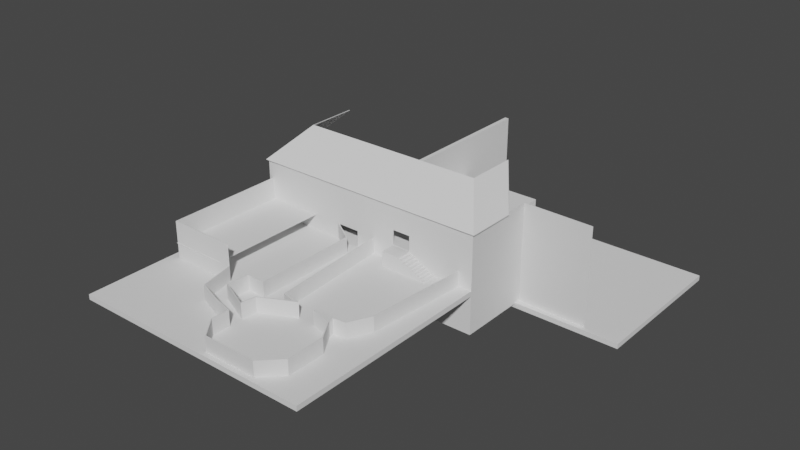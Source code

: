 # Source: level1.blend  (saved by Blender 2.80.75; exported with 4.5.12 LTS)
import bpy
from mathutils import Matrix  # noqa: F401  (used for matrix-valued properties, if any)

bpy.ops.wm.read_factory_settings(use_empty=True)
scene = bpy.context.scene
scene.name = 'Scene'

# ---- collections
col_collection = bpy.data.collections.new('Collection'); scene.collection.children.link(col_collection)

# ---- world
world_world = bpy.data.worlds.new('World'); scene.world = world_world
world_world.use_nodes = True; world_world.node_tree.nodes.clear()
_N = world_world.node_tree.nodes; _L = world_world.node_tree.links
n0 = _N.new('ShaderNodeOutputWorld'); n0.name = 'World Output'; n0.location = (300, 300)
n1 = _N.new('ShaderNodeBackground'); n1.name = 'Background'; n1.location = (10, 300)
n1.inputs[0].default_value = (0.05088, 0.05088, 0.05088, 1.0)
_L.new(n1.outputs[0], n0.inputs[0])
n0.is_active_output = True
world_world.color = (0.05088, 0.05088, 0.05088)
world_world.use_sun_shadow = False
world_world.sun_shadow_jitter_overblur = 0.0

# ---- meshes
me_plane = bpy.data.meshes.new('Plane')
me_plane.from_pydata([(1.0, -5.8, 7.0), (3.0, -5.8, 7.0), (1.0, 1.0, 0.2), (3.0, 1.0, 0.2), (1.0, -6.2, 7.0), (3.0, -6.2, 7.0), (1.0, 1.0, -0.2), (3.0, 1.0, -0.2), (3.0, 16.0, 0.2), (1.0, 16.0, 0.2), (1.0, 16.0, -0.2), (3.0, 16.0, -0.2), (3.0, 23.83, 5.099), (1.0, 23.83, 5.099), (1.0, 24.17, 4.901), (3.0, 24.17, 4.901), (3.0, 26.11, 13.54), (1.0, 26.11, 13.54), (1.0, 26.08, 5.141), (3.0, 26.08, 5.141), (1.0, -5.871, 27.85), (3.0, -5.871, 27.85), (3.0, -6.129, 28.15), (1.0, -6.129, 28.15), (1.0, 1.569, 33.66), (3.0, 1.569, 33.66), (3.0, 1.624, 34.05), (1.0, 1.624, 34.05), (1.0, 8.666, 33.62), (3.0, 8.666, 33.62), (3.0, 8.374, 33.89), (1.0, 8.374, 33.89), (1.0, 11.11, 42.3), (3.0, 11.11, 42.3), (3.0, 10.77, 42.52), (1.0, 10.77, 42.52), (1.0, 14.41, 51.39), (3.0, 14.41, 51.39), (3.0, 14.23, 51.75), (1.0, 14.23, 51.75), (1.0, 28.04, 54.48), (3.0, 28.04, 54.48), (3.0, 27.68, 54.63), (1.0, 27.68, 54.63), (1.0, 28.0, 80.4), (3.0, 28.0, 80.4), (3.0, 27.74, 80.7), (1.0, 27.74, 80.7), (1.0, 74.94, 80.41), (3.0, 74.94, 80.41), (3.0, 75.22, 80.69), (1.0, 75.22, 80.69), (1.0, 74.92, 73.43), (2.979, 74.92, 73.43), (2.979, 75.2, 73.71), (1.0, 75.2, 73.71), (1.0, 88.79, 73.29), (2.979, 88.79, 73.29), (2.979, 89.07, 73.57), (1.0, 89.07, 73.57), (1.0, 88.96, 64.98), (2.979, 88.96, 64.98), (2.979, 89.24, 65.26), (1.0, 89.24, 65.26), (1.0, 97.57, 64.8), (2.979, 97.57, 64.8), (2.979, 97.85, 65.08), (1.0, 97.85, 65.08), (1.0, 97.45, 61.65), (2.979, 97.45, 61.65), (2.979, 97.74, 61.38), (1.0, 97.74, 61.38), (1.0, 84.08, 61.67), (2.979, 84.08, 61.67), (2.979, 83.76, 61.44), (1.0, 83.76, 61.44), (1.0, 84.03, 67.92), (2.979, 84.03, 67.92), (2.979, 83.74, 67.63), (1.0, 83.74, 67.63), (1.0, 74.72, 67.92), (2.979, 74.72, 67.92), (2.979, 75.01, 67.64), (1.0, 75.01, 67.64), (1.0, 74.95, 47.89), (3.0, 74.95, 47.89), (3.0, 75.24, 47.61), (1.0, 75.24, 47.61), (1.0, 68.7, 38.36), (3.0, 68.7, 38.36), (3.0, 68.74, 37.96), (1.0, 68.74, 37.96), (1.0, 28.15, 38.17), (3.0, 28.15, 38.17), (3.0, 27.84, 37.92), (1.0, 27.84, 37.92), (1.0, 28.27, 45.51), (3.0, 28.27, 45.51), (3.0, 27.96, 45.25), (1.0, 27.96, 45.25), (1.0, 19.4, 46.34), (3.0, 19.4, 46.34), (3.0, 19.58, 45.98), (1.0, 19.58, 45.98), (1.0, 13.86, 33.73), (3.0, 13.86, 33.73), (3.0, 14.15, 34.01), (1.0, 14.15, 34.01), (1.0, 19.6, 32.82), (3.0, 19.6, 32.82), (3.0, 19.89, 33.09), (1.0, 19.89, 33.09), (1.0, 26.03, 19.88), (3.0, 26.04, 19.9), (3.0, 25.51, 22.2), (0.9999, 25.51, 22.18), (0.9996, 27.14, 27.12), (3.0, 27.14, 27.13), (2.999, 26.88, 27.43), (0.9993, 26.88, 27.42), (0.9958, 74.86, 30.51), (2.996, 74.87, 30.53), (2.995, 74.93, 30.92), (0.9955, 74.93, 30.91), (3.0, 27.11, 0.5143), (1.0, 27.11, 0.5143), (1.0, 26.61, 0.1143), (3.0, 26.61, 0.1143), (3.0, 35.11, -3.556), (1.0, 35.11, -3.556), (1.0, 35.11, -3.956), (3.0, 35.11, -3.956), (3.0, 75.11, -6.687), (1.0, 75.11, -6.687), (1.0, 75.11, -7.087), (3.0, 75.11, -7.087), (1.0, 93.55, 61.4), (1.0, 93.44, 61.66), (2.979, 93.44, 61.66), (2.979, 93.55, 61.4), (1.0, 93.55, 65.17), (1.0, 93.26, 64.89), (2.979, 93.26, 64.89), (2.979, 93.55, 65.17), (5.87, 27.68, 54.63), (5.87, 28.04, 54.48), (5.87, 27.74, 80.7), (5.87, 28.0, 80.4), (5.87, 75.22, 80.69), (5.87, 74.94, 80.41)], [], [(0, 1, 3, 2), (7, 6, 10, 11), (6, 7, 5, 4), (0, 4, 23, 20), (2, 6, 4, 0), (7, 3, 1, 5), (11, 10, 14, 15), (6, 2, 9, 10), (3, 7, 11, 8), (2, 3, 8, 9), (14, 13, 17, 18), (10, 9, 13, 14), (8, 11, 15, 12), (9, 8, 12, 13), (16, 19, 127, 124), (12, 15, 19, 16), (13, 12, 16, 17), (15, 14, 18, 19), (22, 21, 25, 26), (5, 1, 21, 22), (4, 5, 22, 23), (1, 0, 20, 21), (24, 27, 31, 28), (23, 22, 26, 27), (20, 23, 27, 24), (21, 20, 24, 25), (28, 31, 35, 32), (25, 24, 28, 29), (26, 25, 29, 30), (27, 26, 30, 31), (34, 33, 37, 38), (29, 28, 32, 33), (30, 29, 33, 34), (31, 30, 34, 35), (36, 39, 43, 40), (35, 34, 38, 39), (32, 35, 39, 36), (33, 32, 36, 37), (41, 40, 44, 45), (37, 36, 40, 41), (38, 37, 41, 42), (39, 38, 42, 43), (46, 42, 144, 146), (42, 41, 145, 144), (43, 42, 46, 47), (40, 43, 47, 44), (48, 51, 55, 52), (47, 46, 50, 51), (44, 47, 51, 48), (45, 44, 48, 49), (54, 53, 57, 58), (49, 48, 52, 53), (50, 49, 53, 54), (51, 50, 54, 55), (59, 58, 62, 63), (55, 54, 58, 59), (52, 55, 59, 56), (53, 52, 56, 57), (141, 140, 67, 64), (56, 59, 63, 60), (57, 56, 60, 61), (58, 57, 61, 62), (66, 65, 69, 70), (142, 141, 64, 65), (143, 142, 65, 66), (140, 143, 66, 67), (137, 136, 75, 72), (67, 66, 70, 71), (64, 67, 71, 68), (65, 64, 68, 69), (72, 75, 79, 76), (138, 137, 72, 73), (139, 138, 73, 74), (136, 139, 74, 75), (78, 77, 81, 82), (73, 72, 76, 77), (74, 73, 77, 78), (75, 74, 78, 79), (80, 83, 87, 84), (79, 78, 82, 83), (76, 79, 83, 80), (77, 76, 80, 81), (85, 84, 88, 89), (81, 80, 84, 85), (82, 81, 85, 86), (83, 82, 86, 87), (90, 89, 93, 94), (86, 85, 89, 90), (87, 86, 90, 91), (84, 87, 91, 88), (92, 95, 99, 96), (91, 90, 94, 95), (88, 91, 95, 92), (89, 88, 92, 93), (98, 97, 101, 102), (93, 92, 96, 97), (94, 93, 97, 98), (95, 94, 98, 99), (103, 102, 106, 107), (99, 98, 102, 103), (96, 99, 103, 100), (97, 96, 100, 101), (104, 107, 111, 108), (100, 103, 107, 104), (101, 100, 104, 105), (102, 101, 105, 106), (110, 109, 113, 114), (105, 104, 108, 109), (106, 105, 109, 110), (107, 106, 110, 111), (112, 115, 119, 116), (111, 110, 114, 115), (108, 111, 115, 112), (109, 108, 112, 113), (116, 119, 123, 120), (113, 112, 116, 117), (114, 113, 117, 118), (115, 114, 118, 119), (123, 122, 121, 120), (117, 116, 120, 121), (118, 117, 121, 122), (119, 118, 122, 123), (124, 127, 131, 128), (17, 16, 124, 125), (19, 18, 126, 127), (18, 17, 125, 126), (129, 128, 132, 133), (125, 124, 128, 129), (127, 126, 130, 131), (126, 125, 129, 130), (133, 132, 135, 134), (131, 130, 134, 135), (130, 129, 133, 134), (128, 131, 135, 132), (71, 70, 139, 136), (70, 69, 138, 139), (69, 68, 137, 138), (68, 71, 136, 137), (63, 62, 143, 140), (62, 61, 142, 143), (61, 60, 141, 142), (60, 63, 140, 141), (146, 147, 149, 148), (144, 145, 147, 146), (50, 46, 146, 148), (49, 50, 148, 149), (41, 45, 147, 145), (45, 49, 149, 147)])
_uv = me_plane.uv_layers.new(name='UVMap')
_uv.uv.foreach_set('vector', [0.375, 0.0, 0.625, 0.0, 0.625, 0.25, 0.375, 0.25, 0.625, 0.5, 0.375, 0.5, 0.375, 0.5, 0.625, 0.5, 0.375, 0.5, 0.625, 0.5, 0.625, 0.75, 0.375, 0.75, 0.125, 0.75, 0.375, 0.75, 0.375, 0.75, 0.125, 0.75, 0.125, 0.5, 0.375, 0.5, 0.375, 0.75, 0.125, 0.75, 0.625, 0.5, 0.875, 0.5, 0.875, 0.75, 0.625, 0.75, 0.625, 0.5, 0.375, 0.5, 0.375, 0.5, 0.625, 0.5, 0.375, 0.5, 0.125, 0.5, 0.125, 0.5, 0.375, 0.5, 0.875, 0.5, 0.625, 0.5, 0.625, 0.5, 0.875, 0.5, 0.375, 0.25, 0.625, 0.25, 0.625, 0.25, 0.375, 0.25, 0.375, 0.5, 0.125, 0.5, 0.125, 0.5, 0.375, 0.5, 0.375, 0.5, 0.125, 0.5, 0.125, 0.5, 0.375, 0.5, 0.875, 0.5, 0.625, 0.5, 0.625, 0.5, 0.875, 0.5, 0.375, 0.25, 0.625, 0.25, 0.625, 0.25, 0.375, 0.25, 0.875, 0.5, 0.625, 0.5, 0.625, 0.5, 0.875, 0.5, 0.875, 0.5, 0.625, 0.5, 0.625, 0.5, 0.875, 0.5, 0.375, 0.25, 0.625, 0.25, 0.625, 0.25, 0.375, 0.25, 0.625, 0.5, 0.375, 0.5, 0.375, 0.5, 0.625, 0.5, 0.625, 0.75, 0.875, 0.75, 0.875, 0.75, 0.625, 0.75, 0.625, 0.75, 0.875, 0.75, 0.875, 0.75, 0.625, 0.75, 0.375, 0.75, 0.625, 0.75, 0.625, 0.75, 0.375, 0.75, 0.625, 0.0, 0.375, 0.0, 0.375, 0.0, 0.625, 0.0, 0.125, 0.75, 0.375, 0.75, 0.375, 0.75, 0.125, 0.75, 0.375, 0.75, 0.625, 0.75, 0.625, 0.75, 0.375, 0.75, 0.125, 0.75, 0.375, 0.75, 0.375, 0.75, 0.125, 0.75, 0.625, 0.0, 0.375, 0.0, 0.375, 0.0, 0.625, 0.0, 0.125, 0.75, 0.375, 0.75, 0.375, 0.75, 0.125, 0.75, 0.625, 0.0, 0.375, 0.0, 0.375, 0.0, 0.625, 0.0, 0.625, 0.75, 0.875, 0.75, 0.875, 0.75, 0.625, 0.75, 0.375, 0.75, 0.625, 0.75, 0.625, 0.75, 0.375, 0.75, 0.625, 0.75, 0.875, 0.75, 0.875, 0.75, 0.625, 0.75, 0.625, 0.0, 0.375, 0.0, 0.375, 0.0, 0.625, 0.0, 0.625, 0.75, 0.875, 0.75, 0.875, 0.75, 0.625, 0.75, 0.375, 0.75, 0.625, 0.75, 0.625, 0.75, 0.375, 0.75, 0.125, 0.75, 0.375, 0.75, 0.375, 0.75, 0.125, 0.75, 0.375, 0.75, 0.625, 0.75, 0.625, 0.75, 0.375, 0.75, 0.125, 0.75, 0.375, 0.75, 0.375, 0.75, 0.125, 0.75, 0.625, 0.0, 0.375, 0.0, 0.375, 0.0, 0.625, 0.0, 0.625, 0.0, 0.375, 0.0, 0.375, 0.0, 0.625, 0.0, 0.625, 0.0, 0.375, 0.0, 0.375, 0.0, 0.625, 0.0, 0.625, 0.75, 0.875, 0.75, 0.875, 0.75, 0.625, 0.75, 0.375, 0.75, 0.625, 0.75, 0.625, 0.75, 0.375, 0.75, 0.625, 0.75, 0.625, 0.75, 0.625, 0.75, 0.625, 0.75, 0.625, 0.75, 0.875, 0.75, 0.875, 0.75, 0.625, 0.75, 0.375, 0.75, 0.625, 0.75, 0.625, 0.75, 0.375, 0.75, 0.125, 0.75, 0.375, 0.75, 0.375, 0.75, 0.125, 0.75, 0.125, 0.75, 0.375, 0.75, 0.375, 0.75, 0.125, 0.75, 0.375, 0.75, 0.625, 0.75, 0.625, 0.75, 0.375, 0.75, 0.125, 0.75, 0.375, 0.75, 0.375, 0.75, 0.125, 0.75, 0.625, 0.0, 0.375, 0.0, 0.375, 0.0, 0.625, 0.0, 0.625, 0.75, 0.875, 0.75, 0.875, 0.75, 0.625, 0.75, 0.625, 0.0, 0.375, 0.0, 0.375, 0.0, 0.625, 0.0, 0.625, 0.75, 0.875, 0.75, 0.875, 0.75, 0.625, 0.75, 0.375, 0.75, 0.625, 0.75, 0.625, 0.75, 0.375, 0.75, 0.375, 0.75, 0.625, 0.75, 0.625, 0.75, 0.375, 0.75, 0.375, 0.75, 0.625, 0.75, 0.625, 0.75, 0.375, 0.75, 0.125, 0.75, 0.375, 0.75, 0.375, 0.75, 0.125, 0.75, 0.625, 0.0, 0.375, 0.0, 0.375, 0.0, 0.625, 0.0, 0.125, 0.75, 0.375, 0.75, 0.375, 0.75, 0.125, 0.75, 0.125, 0.75, 0.375, 0.75, 0.375, 0.75, 0.125, 0.75, 0.625, 0.0, 0.375, 0.0, 0.375, 0.0, 0.625, 0.0, 0.625, 0.75, 0.875, 0.75, 0.875, 0.75, 0.625, 0.75, 0.625, 0.75, 0.875, 0.75, 0.875, 0.75, 0.625, 0.75, 0.625, 0.0, 0.375, 0.0, 0.375, 0.0, 0.625, 0.0, 0.625, 0.75, 0.875, 0.75, 0.875, 0.75, 0.625, 0.75, 0.375, 0.75, 0.625, 0.75, 0.625, 0.75, 0.375, 0.75, 0.1223, 0.75, 0.375, 0.75, 0.375, 0.75, 0.125, 0.75, 0.375, 0.75, 0.625, 0.75, 0.625, 0.75, 0.375, 0.75, 0.125, 0.75, 0.375, 0.75, 0.375, 0.75, 0.125, 0.75, 0.625, 0.0, 0.375, 0.0, 0.375, 0.0, 0.625, 0.0, 0.125, 0.75, 0.375, 0.75, 0.375, 0.75, 0.125, 0.75, 0.625, 0.0, 0.375, 0.0, 0.375, 0.0, 0.625, 0.0, 0.625, 0.75, 0.875, 0.75, 0.875, 0.75, 0.625, 0.75, 0.375, 0.75, 0.625, 0.75, 0.625, 0.75, 0.375, 0.75, 0.625, 0.75, 0.875, 0.75, 0.875, 0.75, 0.625, 0.75, 0.625, 0.0, 0.375, 0.0, 0.375, 0.0, 0.625, 0.0, 0.625, 0.75, 0.875, 0.75, 0.875, 0.75, 0.625, 0.75, 0.375, 0.75, 0.625, 0.75, 0.625, 0.75, 0.375, 0.75, 0.125, 0.75, 0.375, 0.75, 0.375, 0.75, 0.125, 0.75, 0.375, 0.75, 0.625, 0.75, 0.625, 0.75, 0.375, 0.75, 0.125, 0.75, 0.375, 0.75, 0.375, 0.75, 0.125, 0.75, 0.625, 0.0, 0.375, 0.0, 0.375, 0.0, 0.625, 0.0, 0.625, 0.0, 0.375, 0.0, 0.375, 0.0, 0.625, 0.0, 0.625, 0.0, 0.375, 0.0, 0.375, 0.0, 0.625, 0.0, 0.625, 0.75, 0.875, 0.75, 0.875, 0.75, 0.625, 0.75, 0.375, 0.75, 0.625, 0.75, 0.625, 0.75, 0.375, 0.75, 0.625, 0.75, 0.875, 0.75, 0.875, 0.75, 0.625, 0.75, 0.625, 0.75, 0.875, 0.75, 0.875, 0.75, 0.625, 0.75, 0.375, 0.75, 0.625, 0.75, 0.625, 0.75, 0.375, 0.75, 0.125, 0.75, 0.375, 0.75, 0.375, 0.75, 0.125, 0.75, 0.125, 0.75, 0.375, 0.75, 0.375, 0.75, 0.125, 0.75, 0.375, 0.75, 0.625, 0.75, 0.625, 0.75, 0.375, 0.75, 0.125, 0.75, 0.375, 0.75, 0.375, 0.75, 0.125, 0.75, 0.625, 0.0, 0.375, 0.0, 0.375, 0.0, 0.625, 0.0, 0.625, 0.75, 0.875, 0.75, 0.875, 0.75, 0.625, 0.75, 0.625, 0.0, 0.375, 0.0, 0.375, 0.0, 0.625, 0.0, 0.625, 0.75, 0.875, 0.75, 0.875, 0.75, 0.625, 0.75, 0.375, 0.75, 0.625, 0.75, 0.625, 0.75, 0.375, 0.75, 0.375, 0.75, 0.625, 0.75, 0.625, 0.75, 0.375, 0.75, 0.375, 0.75, 0.625, 0.75, 0.625, 0.75, 0.375, 0.75, 0.125, 0.75, 0.375, 0.75, 0.375, 0.75, 0.125, 0.75, 0.625, 0.0, 0.375, 0.0, 0.375, 0.0, 0.625, 0.0, 0.125, 0.75, 0.375, 0.75, 0.375, 0.75, 0.125, 0.75, 0.125, 0.75, 0.375, 0.75, 0.375, 0.75, 0.125, 0.75, 0.625, 0.0, 0.375, 0.0, 0.375, 0.0, 0.625, 0.0, 0.625, 0.75, 0.875, 0.75, 0.875, 0.75, 0.625, 0.75, 0.625, 0.75, 0.875, 0.75, 0.875, 0.75, 0.625, 0.75, 0.625, 0.0, 0.375, 0.0, 0.375, 0.0, 0.625, 0.0, 0.625, 0.75, 0.875, 0.75, 0.875, 0.75, 0.625, 0.75, 0.375, 0.75, 0.625, 0.75, 0.625, 0.75, 0.375, 0.75, 0.125, 0.75, 0.375, 0.75, 0.375, 0.75, 0.125, 0.75, 0.375, 0.75, 0.625, 0.75, 0.625, 0.75, 0.375, 0.75, 0.125, 0.75, 0.375, 0.75, 0.375, 0.75, 0.125, 0.75, 0.625, 0.0, 0.375, 0.0, 0.375, 0.0, 0.625, 0.0, 0.125, 0.75, 0.375, 0.75, 0.375, 0.75, 0.125, 0.75, 0.625, 0.0, 0.375, 0.0, 0.375, 0.0, 0.625, 0.0, 0.625, 0.75, 0.875, 0.75, 0.875, 0.75, 0.625, 0.75, 0.375, 0.75, 0.625, 0.75, 0.625, 0.75, 0.375, 0.75, 0.375, 0.75, 0.625, 0.75, 0.625, 1.0, 0.375, 1.0, 0.625, 0.0, 0.375, 0.0, 0.375, 0.0, 0.625, 0.0, 0.625, 0.75, 0.875, 0.75, 0.875, 0.75, 0.625, 0.75, 0.375, 0.75, 0.625, 0.75, 0.625, 0.75, 0.375, 0.75, 0.875, 0.5, 0.625, 0.5, 0.625, 0.5, 0.875, 0.5, 0.375, 0.25, 0.625, 0.25, 0.625, 0.25, 0.375, 0.25, 0.625, 0.5, 0.375, 0.5, 0.375, 0.5, 0.625, 0.5, 0.375, 0.5, 0.125, 0.5, 0.125, 0.5, 0.375, 0.5, 0.375, 0.25, 0.625, 0.25, 0.625, 0.25, 0.375, 0.25, 0.375, 0.25, 0.625, 0.25, 0.625, 0.25, 0.375, 0.25, 0.625, 0.5, 0.375, 0.5, 0.375, 0.5, 0.625, 0.5, 0.375, 0.5, 0.125, 0.5, 0.125, 0.5, 0.375, 0.5, 0.375, 0.25, 0.625, 0.25, 0.625, 0.5, 0.375, 0.5, 0.625, 0.5, 0.375, 0.5, 0.375, 0.5, 0.625, 0.5, 0.375, 0.5, 0.125, 0.5, 0.125, 0.5, 0.375, 0.5, 0.875, 0.5, 0.625, 0.5, 0.625, 0.5, 0.875, 0.5, 0.375, 0.75, 0.625, 0.75, 0.625, 0.75, 0.375, 0.75, 0.625, 0.75, 0.875, 0.75, 0.875, 0.75, 0.625, 0.75, 0.625, 0.0, 0.375, 0.0, 0.375, 0.0, 0.625, 0.0, 0.125, 0.75, 0.375, 0.75, 0.375, 0.75, 0.1223, 0.75, 0.375, 0.75, 0.625, 0.75, 0.625, 0.75, 0.375, 0.75, 0.625, 0.75, 0.875, 0.75, 0.875, 0.75, 0.625, 0.75, 0.625, 0.0, 0.375, 0.0, 0.375, 0.0, 0.625, 0.0, 0.125, 0.75, 0.375, 0.75, 0.375, 0.75, 0.125, 0.75, 0.625, 0.75, 0.875, 0.75, 0.875, 0.75, 0.625, 0.75, 0.625, 0.75, 0.875, 0.75, 0.875, 0.75, 0.625, 0.75, 0.625, 0.75, 0.625, 0.75, 0.625, 0.75, 0.625, 0.75, 0.875, 0.75, 0.625, 0.75, 0.625, 0.75, 0.875, 0.75, 0.625, 0.0, 0.625, 0.0, 0.625, 0.0, 0.625, 0.0, 0.625, 0.0, 0.625, 0.0, 0.625, 0.0, 0.625, 0.0])
me_plane.use_remesh_preserve_volume = False
me_plane.use_remesh_preserve_attributes = False
me_plane.use_mirror_vertex_groups = False
me_plane.update()
me_cube = bpy.data.meshes.new('Cube')
me_cube.from_pydata([(12.45, 74.87, 9.0), (12.45, 74.87, 15.0), (-82.29, 74.8, 9.0), (-82.29, 74.8, 15.0), (12.14, 75.13, 9.0), (12.14, 75.13, 15.0), (-82.29, 75.2, 9.0), (-82.29, 75.2, 15.0), (-38.26, 74.8, 9.0), (-38.26, 74.8, 15.0), (-38.26, 75.2, 9.0), (-38.26, 75.2, 15.0), (-38.26, 74.8, 3.0), (12.45, 74.87, 3.0), (12.14, 75.13, 3.0), (-38.26, 75.2, 3.0), (-21.7, 74.8, 9.0), (-21.7, 75.2, 15.0), (-21.7, 74.8, 15.0), (-21.7, 75.2, 9.0), (-21.7, 74.8, 3.0), (-21.7, 75.2, 3.0), (-14.42, 74.8, 9.0), (-14.42, 75.2, 15.0), (-14.42, 74.8, 3.0), (-14.42, 74.8, 15.0), (-14.42, 75.2, 9.0), (-14.42, 75.2, 3.0), (-82.29, 74.8, 25.0), (-38.26, 74.8, 25.0), (-21.83, 69.05, 2.804), (-21.83, 69.05, 8.923), (-14.42, 75.2, 25.0), (-21.83, 75.0, 8.923), (-82.29, 75.2, 25.0), (-21.83, 75.0, 2.804), (12.14, 75.13, 25.0), (12.45, 74.87, 25.0), (-21.7, 74.8, 25.0), (-38.26, 75.2, 25.0), (-21.7, 75.2, 25.0), (-14.42, 74.8, 25.0), (-14.32, 69.05, 2.804), (-14.32, 69.05, 8.923), (-14.32, 75.0, 2.804), (-14.32, 75.0, 8.923), (-14.32, 69.05, 8.311), (-14.32, 75.0, 8.311), (-21.83, 69.05, 8.311), (-21.83, 75.0, 8.311), (-14.32, 69.05, 7.713), (-14.32, 75.0, 7.713), (-21.83, 75.0, 7.713), (-21.83, 69.05, 7.713), (-14.32, 69.05, 7.152), (-14.32, 75.0, 7.152), (-21.83, 75.0, 7.152), (-21.83, 69.05, 7.152), (-14.32, 69.05, 6.54), (-14.32, 75.0, 6.54), (-21.83, 75.0, 6.54), (-21.83, 69.05, 6.54), (-14.32, 69.05, 5.955), (-14.32, 75.0, 5.955), (-21.83, 75.0, 5.955), (-21.83, 69.05, 5.955), (-14.32, 69.05, 5.367), (-14.32, 75.0, 5.367), (-21.83, 75.0, 5.367), (-21.83, 69.05, 5.367), (-14.32, 69.05, 4.764), (-14.32, 75.0, 4.764), (-21.83, 75.0, 4.764), (-21.83, 69.05, 4.764), (-14.32, 69.05, 4.111), (-14.32, 75.0, 4.111), (-21.83, 75.0, 4.111), (-21.83, 69.05, 4.111), (-14.32, 69.05, 3.546), (-14.32, 75.0, 3.546), (-21.83, 75.0, 3.546), (-21.83, 69.05, 3.546), (-13.0, 69.05, 2.804), (-13.0, 75.0, 2.804), (-13.0, 69.05, 3.546), (-13.0, 75.0, 3.546), (-13.0, 75.0, 8.311), (-13.0, 69.05, 8.311), (-13.0, 69.05, 7.713), (-13.0, 75.0, 7.713), (-13.0, 69.05, 7.152), (-13.0, 75.0, 7.152), (-13.0, 69.05, 6.54), (-13.0, 75.0, 6.54), (-13.0, 69.05, 5.955), (-13.0, 75.0, 5.955), (-13.0, 69.05, 5.367), (-13.0, 75.0, 5.367), (-13.0, 69.05, 4.764), (-13.0, 75.0, 4.764), (-13.0, 69.05, 4.111), (-13.0, 75.0, 4.111), (-11.62, 69.05, 2.804), (-11.62, 75.0, 2.804), (-11.62, 69.05, 3.546), (-11.62, 75.0, 3.546), (-11.62, 75.0, 7.713), (-11.62, 69.05, 7.713), (-11.62, 69.05, 7.152), (-11.62, 75.0, 7.152), (-11.62, 69.05, 6.54), (-11.62, 75.0, 6.54), (-11.62, 69.05, 5.955), (-11.62, 75.0, 5.955), (-11.62, 69.05, 5.367), (-11.62, 75.0, 5.367), (-11.62, 69.05, 4.764), (-11.62, 75.0, 4.764), (-11.62, 69.05, 4.111), (-11.62, 75.0, 4.111), (-10.21, 69.05, 2.804), (-10.21, 75.0, 2.804), (-10.21, 69.05, 3.546), (-10.21, 75.0, 3.546), (-10.21, 75.0, 7.152), (-10.21, 69.05, 7.152), (-10.21, 69.05, 6.54), (-10.21, 75.0, 6.54), (-10.21, 69.05, 5.955), (-10.21, 75.0, 5.955), (-10.21, 69.05, 5.367), (-10.21, 75.0, 5.367), (-10.21, 69.05, 4.764), (-10.21, 75.0, 4.764), (-10.21, 69.05, 4.111), (-10.21, 75.0, 4.111), (-9.032, 69.05, 2.804), (-9.032, 75.0, 2.804), (-9.032, 69.05, 3.546), (-9.032, 75.0, 3.546), (-9.032, 75.0, 6.54), (-9.032, 69.05, 6.54), (-9.032, 69.05, 5.955), (-9.032, 75.0, 5.955), (-9.032, 69.05, 5.367), (-9.032, 75.0, 5.367), (-9.032, 69.05, 4.764), (-9.032, 75.0, 4.764), (-9.032, 69.05, 4.111), (-9.032, 75.0, 4.111), (-7.907, 69.05, 2.804), (-7.907, 75.0, 2.804), (-7.907, 69.05, 3.546), (-7.907, 75.0, 3.546), (-7.907, 75.0, 5.955), (-7.907, 69.05, 5.955), (-7.907, 69.05, 5.367), (-7.907, 75.0, 5.367), (-7.907, 69.05, 4.764), (-7.907, 75.0, 4.764), (-7.907, 69.05, 4.111), (-7.907, 75.0, 4.111), (-6.715, 69.05, 2.804), (-6.715, 75.0, 2.804), (-6.715, 69.05, 3.546), (-6.715, 75.0, 3.546), (-6.715, 75.0, 5.367), (-6.715, 69.05, 5.367), (-6.715, 69.05, 4.764), (-6.715, 75.0, 4.764), (-6.715, 69.05, 4.111), (-6.715, 75.0, 4.111), (-5.682, 69.05, 2.804), (-5.682, 75.0, 2.804), (-5.682, 69.05, 3.546), (-5.682, 75.0, 3.546), (-5.682, 75.0, 4.764), (-5.682, 69.05, 4.764), (-5.682, 69.05, 4.111), (-5.682, 75.0, 4.111), (-4.525, 69.05, 2.804), (-4.525, 75.0, 2.804), (-4.525, 69.05, 3.546), (-4.525, 75.0, 3.546), (-4.525, 75.0, 4.111), (-4.525, 69.05, 4.111), (-3.333, 69.05, 2.804), (-3.333, 75.0, 2.804), (-3.333, 69.05, 3.546), (-3.333, 75.0, 3.546), (-68.33, 74.8, 15.0), (-68.33, 75.2, 9.0), (-68.33, 74.8, 9.0), (-68.33, 75.2, 15.0), (-68.33, 74.8, 25.0), (-68.33, 75.2, 25.0), (-72.26, 74.8, 15.0), (-72.26, 75.2, 9.0), (-72.26, 74.8, 25.0), (-72.26, 74.8, 9.0), (-72.26, 75.2, 15.0), (-72.26, 75.2, 25.0), (12.48, 104.4, 9.0), (12.48, 104.4, 15.0), (12.17, 104.6, 15.0), (12.17, 104.6, 9.0), (12.48, 104.4, 3.0), (12.17, 104.6, 3.0), (12.48, 104.4, 25.0), (12.17, 104.6, 25.0), (40.02, 103.9, 9.0), (40.02, 103.9, 15.0), (39.72, 104.1, 15.0), (39.72, 104.1, 9.0), (40.02, 103.9, 3.0), (39.72, 104.1, 3.0), (40.02, 103.9, 25.0), (39.72, 104.1, 25.0), (-36.65, 74.8, 15.0), (-36.65, 75.2, 9.0), (-36.65, 75.2, 3.0), (-36.65, 74.8, 9.0), (-36.65, 75.2, 15.0), (-36.65, 74.8, 3.0), (-36.65, 74.8, 25.0), (-36.65, 75.2, 25.0), (-36.65, 165.4, 9.0), (-38.26, 165.4, 9.0), (-38.26, 165.4, 15.0), (-36.65, 165.4, 3.0), (-38.26, 165.4, 3.0), (-38.26, 165.4, 25.0), (-36.65, 165.4, 15.0), (-36.65, 165.4, 25.0), (12.48, 104.4, -15.48), (12.17, 104.6, -15.48), (40.02, 103.9, -15.48), (39.72, 104.1, -15.48)], [], [(199, 196, 3, 2), (2, 3, 7, 6), (26, 23, 5, 4), (36, 37, 208, 209), (26, 4, 14, 27), (23, 17, 40, 32), (218, 18, 38, 224), (192, 191, 10, 8), (191, 193, 11, 10), (221, 218, 9, 8), (24, 27, 14, 13), (37, 1, 203, 208), (8, 10, 15, 12), (221, 8, 12, 223), (223, 220, 21, 20), (22, 25, 23, 26), (18, 25, 41, 38), (219, 19, 21, 220), (219, 222, 17, 19), (0, 1, 25, 22), (0, 22, 24, 13), (48, 31, 33, 49), (25, 1, 37, 41), (46, 43, 31, 48), (19, 26, 27, 21), (32, 41, 37, 36), (195, 194, 29, 39), (225, 224, 38, 40), (49, 33, 45, 47), (47, 45, 43, 46), (22, 16, 20, 24), (40, 38, 41, 32), (4, 5, 204, 205), (5, 23, 32, 36), (200, 7, 34, 201), (7, 3, 28, 34), (39, 225, 233, 231), (190, 9, 29, 194), (45, 33, 31, 43), (54, 58, 92, 90), (52, 49, 47, 51), (50, 46, 48, 53), (53, 48, 49, 52), (57, 53, 52, 56), (54, 50, 53, 57), (56, 52, 51, 55), (51, 47, 86, 89), (50, 54, 90, 88), (60, 56, 55, 59), (58, 54, 57, 61), (61, 57, 56, 60), (65, 61, 60, 64), (62, 58, 61, 65), (64, 60, 59, 63), (46, 50, 88, 87), (78, 42, 82, 84), (68, 64, 63, 67), (66, 62, 65, 69), (69, 65, 64, 68), (73, 69, 68, 72), (70, 66, 69, 73), (72, 68, 67, 71), (79, 75, 101, 85), (76, 72, 71, 75), (74, 70, 73, 77), (77, 73, 72, 76), (81, 77, 76, 80), (78, 74, 77, 81), (80, 76, 75, 79), (44, 79, 85, 83), (75, 71, 99, 101), (35, 80, 79, 44), (42, 78, 81, 30), (30, 81, 80, 35), (89, 86, 87, 88), (97, 95, 113, 115), (83, 85, 105, 103), (94, 96, 114, 112), (84, 82, 102, 104), (101, 99, 117, 119), (91, 89, 106, 109), (98, 100, 118, 116), (55, 51, 89, 91), (58, 62, 94, 92), (59, 55, 91, 93), (62, 66, 96, 94), (63, 59, 93, 95), (66, 70, 98, 96), (67, 63, 95, 97), (47, 46, 87, 86), (70, 74, 100, 98), (71, 67, 97, 99), (74, 78, 84, 100), (109, 106, 107, 108), (118, 104, 122, 134), (108, 110, 126, 125), (115, 113, 129, 131), (109, 108, 125, 124), (112, 114, 130, 128), (119, 117, 133, 135), (116, 118, 134, 132), (90, 92, 110, 108), (100, 84, 104, 118), (93, 91, 109, 111), (85, 101, 119, 105), (96, 98, 116, 114), (99, 97, 115, 117), (92, 94, 112, 110), (89, 88, 107, 106), (95, 93, 111, 113), (88, 90, 108, 107), (127, 124, 125, 126), (126, 128, 142, 141), (133, 131, 145, 147), (127, 126, 141, 140), (130, 132, 146, 144), (123, 135, 149, 139), (111, 109, 124, 127), (105, 119, 135, 123), (104, 102, 120, 122), (114, 116, 132, 130), (103, 105, 123, 121), (117, 115, 131, 133), (110, 112, 128, 126), (113, 111, 127, 129), (143, 140, 141, 142), (149, 147, 159, 161), (142, 144, 156, 155), (139, 149, 161, 153), (144, 146, 158, 156), (129, 127, 140, 143), (122, 120, 136, 138), (132, 134, 148, 146), (121, 123, 139, 137), (135, 133, 147, 149), (128, 130, 144, 142), (131, 129, 143, 145), (134, 122, 138, 148), (157, 154, 155, 156), (158, 160, 170, 168), (160, 152, 164, 170), (157, 156, 167, 166), (147, 145, 157, 159), (138, 136, 150, 152), (145, 143, 154, 157), (137, 139, 153, 151), (148, 138, 152, 160), (143, 142, 155, 154), (146, 148, 160, 158), (169, 166, 167, 168), (171, 169, 176, 179), (170, 164, 174, 178), (164, 162, 172, 174), (156, 158, 168, 167), (153, 161, 171, 165), (161, 159, 169, 171), (152, 150, 162, 164), (159, 157, 166, 169), (151, 153, 165, 163), (179, 176, 177, 178), (174, 172, 180, 182), (178, 174, 182, 185), (169, 168, 177, 176), (163, 165, 175, 173), (165, 171, 179, 175), (168, 170, 178, 177), (183, 184, 185, 182), (181, 183, 189, 187), (175, 179, 184, 183), (179, 178, 185, 184), (173, 175, 183, 181), (187, 189, 188, 186), (182, 180, 186, 188), (183, 182, 188, 189), (16, 22, 26, 19), (18, 16, 19, 17), (25, 18, 17, 23), (196, 190, 194, 198), (11, 193, 195, 39), (201, 198, 194, 195), (197, 200, 193, 191), (199, 197, 191, 192), (8, 9, 190, 192), (2, 6, 197, 199), (6, 7, 200, 197), (34, 28, 198, 201), (3, 196, 198, 28), (193, 200, 201, 195), (192, 190, 196, 199), (202, 206, 214, 210), (209, 208, 216, 217), (205, 204, 212, 213), (1, 0, 202, 203), (13, 14, 207, 206), (0, 13, 206, 202), (14, 4, 205, 207), (5, 36, 209, 204), (213, 212, 211, 210), (213, 210, 214, 215), (211, 212, 217, 216), (214, 206, 234, 236), (203, 202, 210, 211), (204, 209, 217, 212), (208, 203, 211, 216), (207, 205, 213, 215), (17, 222, 225, 40), (39, 29, 224, 225), (15, 10, 227, 230), (219, 220, 229, 226), (12, 15, 220, 223), (16, 221, 223, 20), (16, 18, 218, 221), (9, 218, 224, 29), (232, 228, 231, 233), (227, 228, 232, 226), (227, 226, 229, 230), (222, 219, 226, 232), (225, 222, 232, 233), (11, 39, 231, 228), (220, 15, 230, 229), (10, 11, 228, 227), (234, 235, 237, 236), (206, 207, 235, 234), (215, 214, 236, 237), (207, 215, 237, 235)])
_uv = me_cube.uv_layers.new(name='UVMap')
_uv.uv.foreach_set('vector', [0.375, 0.201, 0.625, 0.201, 0.625, 0.25, 0.375, 0.25, 0.375, 0.25, 0.625, 0.25, 0.625, 0.5, 0.375, 0.5, 0.375, 0.7031, 0.625, 0.7031, 0.625, 0.75, 0.375, 0.75, 0.625, 0.75, 0.875, 0.75, 0.875, 0.75, 0.625, 0.75, 0.375, 0.7031, 0.375, 0.75, 0.375, 0.75, 0.375, 0.7031, 0.625, 0.7031, 0.625, 0.6875, 0.625, 0.6875, 0.625, 0.7031, 0.625, 0.1226, 0.625, 0.0625, 0.625, 0.0625, 0.625, 0.1226, 0.125, 0.5625, 0.375, 0.5625, 0.375, 0.625, 0.125, 0.625, 0.375, 0.5625, 0.625, 0.5625, 0.625, 0.625, 0.375, 0.625, 0.375, 0.1226, 0.625, 0.1226, 0.625, 0.125, 0.375, 0.125, 0.125, 0.7031, 0.375, 0.7031, 0.375, 0.75, 0.125, 0.75, 0.625, 0.0, 0.625, 0.0, 0.625, 0.0, 0.625, 0.0, 0.125, 0.625, 0.375, 0.625, 0.375, 0.625, 0.125, 0.625, 0.375, 0.1226, 0.375, 0.125, 0.375, 0.125, 0.375, 0.1226, 0.125, 0.6274, 0.375, 0.6274, 0.375, 0.6875, 0.125, 0.6875, 0.375, 0.04688, 0.625, 0.04688, 0.625, 0.04688, 0.375, 0.04688, 0.625, 0.0625, 0.625, 0.04688, 0.625, 0.04688, 0.625, 0.0625, 0.375, 0.6274, 0.375, 0.6875, 0.375, 0.6875, 0.375, 0.6274, 0.375, 0.6274, 0.625, 0.6274, 0.625, 0.6875, 0.375, 0.6875, 0.375, 0.0, 0.625, 0.0, 0.625, 0.04688, 0.375, 0.04688, 0.375, 0.0, 0.375, 0.04688, 0.375, 0.04688, 0.375, 0.0, 0.6, 0.0, 0.625, 0.0, 0.625, 0.25, 0.6, 0.25, 0.625, 0.04688, 0.625, 0.0, 0.625, 0.0, 0.625, 0.04688, 0.6, 0.25, 0.625, 0.25, 0.625, 0.5, 0.6, 0.5, 0.375, 0.6875, 0.375, 0.7031, 0.375, 0.7031, 0.375, 0.6875, 0.625, 0.7031, 0.875, 0.7031, 0.875, 0.75, 0.625, 0.75, 0.625, 0.5625, 0.875, 0.5625, 0.875, 0.625, 0.625, 0.625, 0.625, 0.6274, 0.875, 0.6274, 0.875, 0.6875, 0.625, 0.6875, 0.6, 0.75, 0.625, 0.75, 0.625, 1.0, 0.6, 1.0, 0.35, 0.5, 0.375, 0.5, 0.375, 0.75, 0.35, 0.75, 0.375, 0.04688, 0.375, 0.0625, 0.375, 0.0625, 0.375, 0.04688, 0.625, 0.6875, 0.875, 0.6875, 0.875, 0.7031, 0.625, 0.7031, 0.375, 0.75, 0.625, 0.75, 0.625, 0.75, 0.375, 0.75, 0.625, 0.75, 0.625, 0.7031, 0.625, 0.7031, 0.625, 0.75, 0.625, 0.549, 0.625, 0.5, 0.625, 0.5, 0.625, 0.549, 0.625, 0.5, 0.625, 0.25, 0.625, 0.25, 0.625, 0.5, 0.625, 0.625, 0.625, 0.6274, 0.625, 0.6274, 0.625, 0.625, 0.625, 0.1875, 0.625, 0.125, 0.625, 0.125, 0.625, 0.1875, 0.625, 0.5, 0.875, 0.5, 0.875, 0.75, 0.625, 0.75, 0.5527, 0.25, 0.5276, 0.25, 0.5276, 0.25, 0.5527, 0.25, 0.5756, 0.75, 0.6, 0.75, 0.6, 1.0, 0.5756, 1.0, 0.5756, 0.25, 0.6, 0.25, 0.6, 0.5, 0.5756, 0.5, 0.5756, 0.0, 0.6, 0.0, 0.6, 0.25, 0.5756, 0.25, 0.5527, 0.0, 0.5756, 0.0, 0.5756, 0.25, 0.5527, 0.25, 0.5527, 0.25, 0.5756, 0.25, 0.5756, 0.5, 0.5527, 0.5, 0.5527, 0.75, 0.5756, 0.75, 0.5756, 1.0, 0.5527, 1.0, 0.5756, 1.0, 0.6, 1.0, 0.6, 1.0, 0.5756, 1.0, 0.5756, 0.25, 0.5527, 0.25, 0.5527, 0.25, 0.5756, 0.25, 0.5276, 0.75, 0.5527, 0.75, 0.5527, 1.0, 0.5276, 1.0, 0.5276, 0.25, 0.5527, 0.25, 0.5527, 0.5, 0.5276, 0.5, 0.5276, 0.0, 0.5527, 0.0, 0.5527, 0.25, 0.5276, 0.25, 0.5037, 0.0, 0.5276, 0.0, 0.5276, 0.25, 0.5037, 0.25, 0.5037, 0.25, 0.5276, 0.25, 0.5276, 0.5, 0.5037, 0.5, 0.5037, 0.75, 0.5276, 0.75, 0.5276, 1.0, 0.5037, 1.0, 0.6, 0.25, 0.5756, 0.25, 0.5756, 0.25, 0.6, 0.25, 0.4053, 0.25, 0.375, 0.25, 0.375, 0.25, 0.4053, 0.25, 0.4797, 0.75, 0.5037, 0.75, 0.5037, 1.0, 0.4797, 1.0, 0.4797, 0.25, 0.5037, 0.25, 0.5037, 0.5, 0.4797, 0.5, 0.4797, 0.0, 0.5037, 0.0, 0.5037, 0.25, 0.4797, 0.25, 0.4551, 0.0, 0.4797, 0.0, 0.4797, 0.25, 0.4551, 0.25, 0.4551, 0.25, 0.4797, 0.25, 0.4797, 0.5, 0.4551, 0.5, 0.4551, 0.75, 0.4797, 0.75, 0.4797, 1.0, 0.4551, 1.0, 0.4053, 1.0, 0.4284, 1.0, 0.4284, 1.0, 0.4053, 1.0, 0.4284, 0.75, 0.4551, 0.75, 0.4551, 1.0, 0.4284, 1.0, 0.4284, 0.25, 0.4551, 0.25, 0.4551, 0.5, 0.4284, 0.5, 0.4284, 0.0, 0.4551, 0.0, 0.4551, 0.25, 0.4284, 0.25, 0.4053, 0.0, 0.4284, 0.0, 0.4284, 0.25, 0.4053, 0.25, 0.4053, 0.25, 0.4284, 0.25, 0.4284, 0.5, 0.4053, 0.5, 0.4053, 0.75, 0.4284, 0.75, 0.4284, 1.0, 0.4053, 1.0, 0.375, 1.0, 0.4053, 1.0, 0.4053, 1.0, 0.375, 1.0, 0.4284, 1.0, 0.4551, 1.0, 0.4551, 1.0, 0.4284, 1.0, 0.375, 0.75, 0.4053, 0.75, 0.4053, 1.0, 0.375, 1.0, 0.375, 0.25, 0.4053, 0.25, 0.4053, 0.5, 0.375, 0.5, 0.375, 0.0, 0.4053, 0.0, 0.4053, 0.25, 0.375, 0.25, 0.3256, 0.5, 0.35, 0.5, 0.35, 0.75, 0.3256, 0.75, 0.4797, 1.0, 0.5037, 1.0, 0.5037, 1.0, 0.4797, 1.0, 0.375, 1.0, 0.4053, 1.0, 0.4053, 1.0, 0.375, 1.0, 0.5037, 0.25, 0.4797, 0.25, 0.4797, 0.25, 0.5037, 0.25, 0.4053, 0.25, 0.375, 0.25, 0.375, 0.25, 0.4053, 0.25, 0.4284, 1.0, 0.4551, 1.0, 0.4551, 1.0, 0.4284, 1.0, 0.5527, 1.0, 0.5756, 1.0, 0.5756, 1.0, 0.5527, 1.0, 0.4551, 0.25, 0.4284, 0.25, 0.4284, 0.25, 0.4551, 0.25, 0.5527, 1.0, 0.5756, 1.0, 0.5756, 1.0, 0.5527, 1.0, 0.5276, 0.25, 0.5037, 0.25, 0.5037, 0.25, 0.5276, 0.25, 0.5276, 1.0, 0.5527, 1.0, 0.5527, 1.0, 0.5276, 1.0, 0.5037, 0.25, 0.4797, 0.25, 0.4797, 0.25, 0.5037, 0.25, 0.5037, 1.0, 0.5276, 1.0, 0.5276, 1.0, 0.5037, 1.0, 0.4797, 0.25, 0.4551, 0.25, 0.4551, 0.25, 0.4797, 0.25, 0.4797, 1.0, 0.5037, 1.0, 0.5037, 1.0, 0.4797, 1.0, 0.35, 0.5, 0.35, 0.75, 0.35, 0.75, 0.35, 0.5, 0.4551, 0.25, 0.4284, 0.25, 0.4284, 0.25, 0.4551, 0.25, 0.4551, 1.0, 0.4797, 1.0, 0.4797, 1.0, 0.4551, 1.0, 0.4284, 0.25, 0.4053, 0.25, 0.4053, 0.25, 0.4284, 0.25, 0.3027, 0.5, 0.3256, 0.5, 0.3256, 0.75, 0.3027, 0.75, 0.4284, 0.25, 0.4053, 0.25, 0.4053, 0.25, 0.4284, 0.25, 0.5527, 0.25, 0.5276, 0.25, 0.5276, 0.25, 0.5527, 0.25, 0.4797, 1.0, 0.5037, 1.0, 0.5037, 1.0, 0.4797, 1.0, 0.3027, 0.5, 0.3027, 0.75, 0.3027, 0.75, 0.3027, 0.5, 0.5037, 0.25, 0.4797, 0.25, 0.4797, 0.25, 0.5037, 0.25, 0.4284, 1.0, 0.4551, 1.0, 0.4551, 1.0, 0.4284, 1.0, 0.4551, 0.25, 0.4284, 0.25, 0.4284, 0.25, 0.4551, 0.25, 0.5527, 0.25, 0.5276, 0.25, 0.5276, 0.25, 0.5527, 0.25, 0.4284, 0.25, 0.4053, 0.25, 0.4053, 0.25, 0.4284, 0.25, 0.5276, 1.0, 0.5527, 1.0, 0.5527, 1.0, 0.5276, 1.0, 0.4053, 1.0, 0.4284, 1.0, 0.4284, 1.0, 0.4053, 1.0, 0.4797, 0.25, 0.4551, 0.25, 0.4551, 0.25, 0.4797, 0.25, 0.4551, 1.0, 0.4797, 1.0, 0.4797, 1.0, 0.4551, 1.0, 0.5276, 0.25, 0.5037, 0.25, 0.5037, 0.25, 0.5276, 0.25, 0.3256, 0.5, 0.3256, 0.75, 0.3256, 0.75, 0.3256, 0.5, 0.5037, 1.0, 0.5276, 1.0, 0.5276, 1.0, 0.5037, 1.0, 0.5756, 0.25, 0.5527, 0.25, 0.5527, 0.25, 0.5756, 0.25, 0.2776, 0.5, 0.3027, 0.5, 0.3027, 0.75, 0.2776, 0.75, 0.5276, 0.25, 0.5037, 0.25, 0.5037, 0.25, 0.5276, 0.25, 0.4551, 1.0, 0.4797, 1.0, 0.4797, 1.0, 0.4551, 1.0, 0.2776, 0.5, 0.2776, 0.75, 0.2776, 0.75, 0.2776, 0.5, 0.4797, 0.25, 0.4551, 0.25, 0.4551, 0.25, 0.4797, 0.25, 0.4053, 1.0, 0.4284, 1.0, 0.4284, 1.0, 0.4053, 1.0, 0.5276, 1.0, 0.5527, 1.0, 0.5527, 1.0, 0.5276, 1.0, 0.4053, 1.0, 0.4284, 1.0, 0.4284, 1.0, 0.4053, 1.0, 0.4053, 0.25, 0.375, 0.25, 0.375, 0.25, 0.4053, 0.25, 0.4797, 0.25, 0.4551, 0.25, 0.4551, 0.25, 0.4797, 0.25, 0.375, 1.0, 0.4053, 1.0, 0.4053, 1.0, 0.375, 1.0, 0.4551, 1.0, 0.4797, 1.0, 0.4797, 1.0, 0.4551, 1.0, 0.5276, 0.25, 0.5037, 0.25, 0.5037, 0.25, 0.5276, 0.25, 0.5037, 1.0, 0.5276, 1.0, 0.5276, 1.0, 0.5037, 1.0, 0.2537, 0.5, 0.2776, 0.5, 0.2776, 0.75, 0.2537, 0.75, 0.4284, 1.0, 0.4551, 1.0, 0.4551, 1.0, 0.4284, 1.0, 0.5037, 0.25, 0.4797, 0.25, 0.4797, 0.25, 0.5037, 0.25, 0.4053, 1.0, 0.4284, 1.0, 0.4284, 1.0, 0.4053, 1.0, 0.4797, 0.25, 0.4551, 0.25, 0.4551, 0.25, 0.4797, 0.25, 0.5037, 1.0, 0.5276, 1.0, 0.5276, 1.0, 0.5037, 1.0, 0.4053, 0.25, 0.375, 0.25, 0.375, 0.25, 0.4053, 0.25, 0.4551, 0.25, 0.4284, 0.25, 0.4284, 0.25, 0.4551, 0.25, 0.375, 1.0, 0.4053, 1.0, 0.4053, 1.0, 0.375, 1.0, 0.4284, 1.0, 0.4551, 1.0, 0.4551, 1.0, 0.4284, 1.0, 0.5037, 0.25, 0.4797, 0.25, 0.4797, 0.25, 0.5037, 0.25, 0.4797, 1.0, 0.5037, 1.0, 0.5037, 1.0, 0.4797, 1.0, 0.4284, 0.25, 0.4053, 0.25, 0.4053, 0.25, 0.4284, 0.25, 0.2297, 0.5, 0.2537, 0.5, 0.2537, 0.75, 0.2297, 0.75, 0.4551, 0.25, 0.4284, 0.25, 0.4284, 0.25, 0.4551, 0.25, 0.4284, 0.25, 0.4053, 0.25, 0.4053, 0.25, 0.4284, 0.25, 0.2297, 0.5, 0.2297, 0.75, 0.2297, 0.75, 0.2297, 0.5, 0.4551, 1.0, 0.4797, 1.0, 0.4797, 1.0, 0.4551, 1.0, 0.4053, 0.25, 0.375, 0.25, 0.375, 0.25, 0.4053, 0.25, 0.4797, 1.0, 0.5037, 1.0, 0.5037, 1.0, 0.4797, 1.0, 0.375, 1.0, 0.4053, 1.0, 0.4053, 1.0, 0.375, 1.0, 0.4284, 0.25, 0.4053, 0.25, 0.4053, 0.25, 0.4284, 0.25, 0.2537, 0.5, 0.2537, 0.75, 0.2537, 0.75, 0.2537, 0.5, 0.4551, 0.25, 0.4284, 0.25, 0.4284, 0.25, 0.4551, 0.25, 0.2051, 0.5, 0.2297, 0.5, 0.2297, 0.75, 0.2051, 0.75, 0.4284, 1.0, 0.4551, 1.0, 0.4551, 1.0, 0.4284, 1.0, 0.4284, 0.25, 0.4053, 0.25, 0.4053, 0.25, 0.4284, 0.25, 0.4053, 0.25, 0.375, 0.25, 0.375, 0.25, 0.4053, 0.25, 0.4797, 0.25, 0.4551, 0.25, 0.4551, 0.25, 0.4797, 0.25, 0.4053, 1.0, 0.4284, 1.0, 0.4284, 1.0, 0.4053, 1.0, 0.4284, 1.0, 0.4551, 1.0, 0.4551, 1.0, 0.4284, 1.0, 0.4053, 0.25, 0.375, 0.25, 0.375, 0.25, 0.4053, 0.25, 0.4551, 1.0, 0.4797, 1.0, 0.4797, 1.0, 0.4551, 1.0, 0.375, 1.0, 0.4053, 1.0, 0.4053, 1.0, 0.375, 1.0, 0.1784, 0.5, 0.2051, 0.5, 0.2051, 0.75, 0.1784, 0.75, 0.4053, 0.25, 0.375, 0.25, 0.375, 0.25, 0.4053, 0.25, 0.4284, 0.25, 0.4053, 0.25, 0.4053, 0.25, 0.4284, 0.25, 0.2051, 0.5, 0.2051, 0.75, 0.2051, 0.75, 0.2051, 0.5, 0.375, 1.0, 0.4053, 1.0, 0.4053, 1.0, 0.375, 1.0, 0.4053, 1.0, 0.4284, 1.0, 0.4284, 1.0, 0.4053, 1.0, 0.4551, 0.25, 0.4284, 0.25, 0.4284, 0.25, 0.4551, 0.25, 0.1553, 0.5, 0.1784, 0.5, 0.1784, 0.75, 0.1553, 0.75, 0.375, 1.0, 0.4053, 1.0, 0.4053, 1.0, 0.375, 1.0, 0.4053, 1.0, 0.4284, 1.0, 0.4284, 1.0, 0.4053, 1.0, 0.1784, 0.5, 0.1784, 0.75, 0.1784, 0.75, 0.1784, 0.5, 0.375, 1.0, 0.4053, 1.0, 0.4053, 1.0, 0.375, 1.0, 0.125, 0.5, 0.1553, 0.5, 0.1553, 0.75, 0.125, 0.75, 0.4053, 0.25, 0.375, 0.25, 0.375, 0.25, 0.4053, 0.25, 0.1553, 0.5, 0.1553, 0.75, 0.1553, 0.75, 0.1553, 0.5, 0.375, 0.0625, 0.375, 0.04688, 0.375, 0.04688, 0.375, 0.0625, 0.625, 0.0625, 0.375, 0.0625, 0.375, 0.0625, 0.625, 0.0625, 0.625, 0.04688, 0.625, 0.0625, 0.625, 0.0625, 0.625, 0.04688, 0.625, 0.201, 0.625, 0.1875, 0.625, 0.1875, 0.625, 0.201, 0.625, 0.625, 0.625, 0.5625, 0.625, 0.5625, 0.625, 0.625, 0.625, 0.549, 0.875, 0.549, 0.875, 0.5625, 0.625, 0.5625, 0.375, 0.549, 0.625, 0.549, 0.625, 0.5625, 0.375, 0.5625, 0.125, 0.549, 0.375, 0.549, 0.375, 0.5625, 0.125, 0.5625, 0.375, 0.125, 0.625, 0.125, 0.625, 0.1875, 0.375, 0.1875, 0.125, 0.5, 0.375, 0.5, 0.375, 0.549, 0.125, 0.549, 0.375, 0.5, 0.625, 0.5, 0.625, 0.549, 0.375, 0.549, 0.625, 0.5, 0.875, 0.5, 0.875, 0.549, 0.625, 0.549, 0.625, 0.25, 0.625, 0.201, 0.625, 0.201, 0.625, 0.25, 0.625, 0.5625, 0.625, 0.549, 0.625, 0.549, 0.625, 0.5625, 0.375, 0.1875, 0.625, 0.1875, 0.625, 0.201, 0.375, 0.201, 0.375, 0.0, 0.375, 0.0, 0.375, 0.0, 0.375, 0.0, 0.625, 0.75, 0.875, 0.75, 0.875, 0.75, 0.625, 0.75, 0.375, 0.75, 0.625, 0.75, 0.625, 0.75, 0.375, 0.75, 0.625, 0.0, 0.375, 0.0, 0.375, 0.0, 0.625, 0.0, 0.125, 0.75, 0.375, 0.75, 0.375, 0.75, 0.125, 0.75, 0.375, 0.0, 0.375, 0.0, 0.375, 0.0, 0.375, 0.0, 0.375, 0.75, 0.375, 0.75, 0.375, 0.75, 0.375, 0.75, 0.625, 0.75, 0.625, 0.75, 0.625, 0.75, 0.625, 0.75, 0.375, 0.75, 0.625, 0.75, 0.625, 1.0, 0.375, 1.0, 0.375, 0.75, 0.375, 1.0, 0.375, 1.0, 0.375, 0.75, 0.625, 1.0, 0.625, 0.75, 0.625, 0.75, 0.625, 1.0, 0.375, 0.0, 0.375, 0.0, 0.375, 0.0, 0.375, 0.0, 0.625, 0.0, 0.375, 0.0, 0.375, 0.0, 0.625, 0.0, 0.625, 0.75, 0.625, 0.75, 0.625, 0.75, 0.625, 0.75, 0.625, 0.0, 0.625, 0.0, 0.625, 0.0, 0.625, 0.0, 0.375, 0.75, 0.375, 0.75, 0.375, 0.75, 0.375, 0.75, 0.625, 0.6875, 0.625, 0.6274, 0.625, 0.6274, 0.625, 0.6875, 0.625, 0.625, 0.875, 0.625, 0.875, 0.6274, 0.625, 0.6274, 0.375, 0.625, 0.375, 0.625, 0.375, 0.625, 0.375, 0.625, 0.375, 0.6274, 0.375, 0.6274, 0.375, 0.6274, 0.375, 0.6274, 0.125, 0.625, 0.375, 0.625, 0.375, 0.6274, 0.125, 0.6274, 0.375, 0.0625, 0.375, 0.1226, 0.375, 0.1226, 0.375, 0.0625, 0.375, 0.0625, 0.625, 0.0625, 0.625, 0.1226, 0.375, 0.1226, 0.625, 0.125, 0.625, 0.1226, 0.625, 0.1226, 0.625, 0.125, 0.625, 0.6274, 0.625, 0.625, 0.625, 0.625, 0.625, 0.6274, 0.375, 0.625, 0.625, 0.625, 0.625, 0.6274, 0.375, 0.6274, 0.375, 0.625, 0.375, 0.6274, 0.375, 0.6274, 0.375, 0.625, 0.625, 0.6274, 0.375, 0.6274, 0.375, 0.6274, 0.625, 0.6274, 0.625, 0.6274, 0.625, 0.6274, 0.625, 0.6274, 0.625, 0.6274, 0.625, 0.625, 0.625, 0.625, 0.625, 0.625, 0.625, 0.625, 0.375, 0.6274, 0.375, 0.625, 0.375, 0.625, 0.375, 0.6274, 0.375, 0.625, 0.625, 0.625, 0.625, 0.625, 0.375, 0.625, 0.125, 0.75, 0.375, 0.75, 0.375, 0.75, 0.125, 0.75, 0.125, 0.75, 0.375, 0.75, 0.375, 0.75, 0.125, 0.75, 0.375, 0.75, 0.375, 1.0, 0.375, 1.0, 0.375, 0.75, 0.375, 0.75, 0.375, 0.75, 0.375, 0.75, 0.375, 0.75])
me_cube.use_remesh_preserve_volume = False
me_cube.use_remesh_preserve_attributes = False
me_cube.use_mirror_vertex_groups = False
me_cube.update()
me_cube_001 = bpy.data.meshes.new('Cube.001')
me_cube_001.from_pydata([(-1.0, -1.0, -1.0), (-0.77, -1.0, 18.0), (-1.0, 1.0, -1.0), (-0.77, 1.0, 18.0), (1.0, -1.0, -1.0), (0.77, -1.0, 18.0), (1.0, 1.0, -1.0), (0.77, 1.0, 18.0), (-1.0, 65.28, 14.32), (-1.0, 63.28, 14.32), (-0.77, 63.28, 33.32), (-0.77, 65.28, 33.32), (0.77, 65.28, 33.32), (1.0, 65.28, 14.32), (1.0, 63.28, 14.32), (0.77, 63.28, 33.32)], [], [(2, 0, 9, 8), (2, 3, 7, 6), (1, 3, 11, 10), (4, 5, 1, 0), (2, 6, 4, 0), (7, 3, 1, 5), (9, 10, 11, 8), (13, 12, 15, 14), (5, 4, 14, 15), (4, 6, 13, 14), (3, 2, 8, 11), (0, 1, 10, 9), (7, 5, 15, 12), (6, 7, 12, 13)])
_uv = me_cube_001.uv_layers.new(name='UVMap')
_uv.uv.foreach_set('vector', [0.125, 0.5, 0.125, 0.75, 0.125, 0.75, 0.125, 0.5, 0.375, 0.25, 0.625, 0.25, 0.625, 0.5, 0.375, 0.5, 0.875, 0.75, 0.875, 0.5, 0.875, 0.5, 0.875, 0.75, 0.375, 0.75, 0.625, 0.75, 0.625, 1.0, 0.375, 1.0, 0.125, 0.5, 0.375, 0.5, 0.375, 0.75, 0.125, 0.75, 0.625, 0.5, 0.875, 0.5, 0.875, 0.75, 0.625, 0.75, 0.375, 0.0, 0.625, 0.0, 0.625, 0.25, 0.375, 0.25, 0.375, 0.5, 0.625, 0.5, 0.625, 0.75, 0.375, 0.75, 0.625, 0.75, 0.375, 0.75, 0.375, 0.75, 0.625, 0.75, 0.375, 0.75, 0.375, 0.5, 0.375, 0.5, 0.375, 0.75, 0.625, 0.25, 0.375, 0.25, 0.375, 0.25, 0.625, 0.25, 0.375, 1.0, 0.625, 1.0, 0.625, 1.0, 0.375, 1.0, 0.625, 0.5, 0.625, 0.75, 0.625, 0.75, 0.625, 0.5, 0.375, 0.5, 0.625, 0.5, 0.625, 0.5, 0.375, 0.5])
me_cube_001.use_remesh_preserve_volume = False
me_cube_001.use_remesh_preserve_attributes = False
me_cube_001.use_mirror_vertex_groups = False
me_cube_001.update()
me_cube_002 = bpy.data.meshes.new('Cube.002')
me_cube_002.from_pydata([(-1.0, -1.0, -1.0), (-1.0, -1.0, 1.0), (-1.0, 1.353, -1.0), (-1.0, 1.353, 1.0), (1.0, -1.0, -1.0), (1.0, -1.0, 1.0), (1.0, 1.353, -1.0), (1.0, 1.353, 1.0)], [], [(0, 1, 3, 2), (2, 3, 7, 6), (6, 7, 5, 4), (4, 5, 1, 0), (2, 6, 4, 0), (7, 3, 1, 5)])
_uv = me_cube_002.uv_layers.new(name='UVMap')
_uv.uv.foreach_set('vector', [0.375, 0.0, 0.625, 0.0, 0.625, 0.25, 0.375, 0.25, 0.375, 0.25, 0.625, 0.25, 0.625, 0.5, 0.375, 0.5, 0.375, 0.5, 0.625, 0.5, 0.625, 0.75, 0.375, 0.75, 0.375, 0.75, 0.625, 0.75, 0.625, 1.0, 0.375, 1.0, 0.125, 0.5, 0.375, 0.5, 0.375, 0.75, 0.125, 0.75, 0.625, 0.5, 0.875, 0.5, 0.875, 0.75, 0.625, 0.75])
me_cube_002.use_remesh_preserve_volume = False
me_cube_002.use_remesh_preserve_attributes = False
me_cube_002.use_mirror_vertex_groups = False
me_cube_002.update()
me_cube_004 = bpy.data.meshes.new('Cube.004')
me_cube_004.from_pydata([(-1.625, -1.0, -1.0), (-1.625, -1.0, 1.0), (-1.625, 0.4351, -1.0), (-1.625, 0.4351, 1.0), (0.8492, -1.0, -1.0), (0.8492, -1.0, 1.0), (0.8492, 0.4351, -1.0), (0.8492, 0.4351, 1.0)], [], [(0, 1, 3, 2), (2, 3, 7, 6), (6, 7, 5, 4), (4, 5, 1, 0), (2, 6, 4, 0), (7, 3, 1, 5)])
_uv = me_cube_004.uv_layers.new(name='UVMap')
_uv.uv.foreach_set('vector', [0.375, 0.0, 0.625, 0.0, 0.625, 0.25, 0.375, 0.25, 0.375, 0.25, 0.625, 0.25, 0.625, 0.5, 0.375, 0.5, 0.375, 0.5, 0.625, 0.5, 0.625, 0.75, 0.375, 0.75, 0.375, 0.75, 0.625, 0.75, 0.625, 1.0, 0.375, 1.0, 0.125, 0.5, 0.375, 0.5, 0.375, 0.75, 0.125, 0.75, 0.625, 0.5, 0.875, 0.5, 0.875, 0.75, 0.625, 0.75])
me_cube_004.use_remesh_preserve_volume = False
me_cube_004.use_remesh_preserve_attributes = False
me_cube_004.use_mirror_vertex_groups = False
me_cube_004.update()
me_plane_001 = bpy.data.meshes.new('Plane.001')
me_plane_001.from_pydata([(1.0, 8.413, 2.176), (3.0, 8.413, 2.176), (1.0, 8.013, 2.176), (3.0, 8.013, 2.176), (1.0, 8.342, 27.85), (3.0, 8.342, 27.85), (3.0, 8.085, 28.15), (1.0, 8.085, 28.15), (1.0, 11.64, 35.08), (3.0, 11.64, 35.08), (3.0, 11.38, 35.38), (1.0, 11.38, 35.38), (1.0, 27.38, 34.92), (3.0, 27.38, 34.92), (3.0, 27.03, 35.12), (1.0, 27.03, 35.12), (1.0, 19.32, -6.254), (3.0, 19.32, -6.254), (3.0, 19.04, -6.537), (1.0, 19.04, -6.537), (1.0, 29.05, -6.399), (3.0, 29.05, -6.399), (3.0, 29.38, -6.628), (1.0, 29.38, -6.628), (1.0, 29.06, 10.09), (3.0, 29.06, 10.09), (3.0, 29.26, 10.44), (1.0, 29.26, 10.44), (1.0, 19.21, 10.11), (3.0, 19.21, 10.11), (3.0, 19.52, 10.37), (1.0, 19.52, 10.37), (1.0, 19.06, 27.2), (3.0, 19.06, 27.2), (3.0, 19.42, 26.89), (1.0, 19.42, 26.89), (1.0, 22.13, 27.14), (3.0, 22.13, 27.14), (3.0, 21.94, 27.01), (1.0, 21.94, 27.01), (1.0, 27.33, 50.33), (3.0, 27.33, 50.33), (3.0, 26.98, 50.53), (1.0, 26.98, 50.53), (1.0, 44.22, 50.39), (3.0, 44.22, 50.39), (3.0, 44.57, 50.59), (1.0, 44.57, 50.59), (1.0, 44.45, 34.77), (3.0, 44.45, 34.77), (3.0, 44.65, 35.11), (1.0, 44.65, 35.11), (1.0, 51.43, 34.82), (3.0, 51.43, 34.82), (3.0, 51.63, 35.16), (1.0, 51.63, 35.16), (1.0, 22.17, 18.25), (3.0, 22.17, 18.25), (3.0, 22.07, 18.05), (1.0, 22.07, 18.05), (1.0, 39.86, 18.27), (3.0, 39.86, 18.27), (3.0, 40.03, 18.12), (1.0, 40.03, 18.12), (1.0, 39.78, 26.14), (3.0, 39.78, 26.14), (3.0, 39.95, 25.98), (1.0, 39.95, 25.98), (1.0, 43.38, 26.22), (3.0, 43.38, 26.22), (3.0, 43.2, 26.08), (1.0, 43.2, 26.08), (1.0, 43.53, 13.14), (6.135, 43.53, 13.14), (6.135, 43.36, 13.14), (1.0, 43.36, 13.14), (1.0, 51.4, 13.81), (6.135, 51.4, 13.81), (6.135, 51.8, 13.78), (1.0, 51.8, 13.78)], [], [(0, 2, 7, 4), (3, 1, 5, 6), (2, 3, 6, 7), (1, 0, 4, 5), (4, 7, 11, 8), (2, 0, 16, 19), (10, 9, 13, 14), (5, 4, 8, 9), (6, 5, 9, 10), (7, 6, 10, 11), (14, 13, 41, 42), (11, 10, 14, 15), (8, 11, 15, 12), (9, 8, 12, 13), (16, 17, 21, 20), (0, 1, 17, 16), (1, 3, 18, 17), (3, 2, 19, 18), (21, 22, 26, 25), (17, 18, 22, 21), (18, 19, 23, 22), (19, 16, 20, 23), (27, 24, 28, 31), (22, 23, 27, 26), (23, 20, 24, 27), (20, 21, 25, 24), (29, 30, 34, 33), (24, 25, 29, 28), (25, 26, 30, 29), (26, 27, 31, 30), (34, 35, 39, 38), (30, 31, 35, 34), (31, 28, 32, 35), (28, 29, 33, 32), (37, 38, 58, 57), (35, 32, 36, 39), (32, 33, 37, 36), (33, 34, 38, 37), (40, 43, 47, 44), (15, 14, 42, 43), (12, 15, 43, 40), (13, 12, 40, 41), (46, 45, 49, 50), (41, 40, 44, 45), (42, 41, 45, 46), (43, 42, 46, 47), (51, 50, 54, 55), (47, 46, 50, 51), (44, 47, 51, 48), (45, 44, 48, 49), (54, 53, 77, 78), (48, 51, 55, 52), (49, 48, 52, 53), (50, 49, 53, 54), (59, 56, 60, 63), (38, 39, 59, 58), (39, 36, 56, 59), (36, 37, 57, 56), (60, 61, 65, 64), (56, 57, 61, 60), (57, 58, 62, 61), (58, 59, 63, 62), (65, 66, 70, 69), (61, 62, 66, 65), (62, 63, 67, 66), (63, 60, 64, 67), (71, 68, 72, 75), (66, 67, 71, 70), (67, 64, 68, 71), (64, 65, 69, 68), (73, 74, 75, 72), (68, 69, 73, 72), (69, 70, 74, 73), (70, 71, 75, 74), (76, 79, 78, 77), (55, 54, 78, 79), (52, 55, 79, 76), (53, 52, 76, 77)])
_uv = me_plane_001.uv_layers.new(name='UVMap')
_uv.uv.foreach_set('vector', [0.125, 0.75, 0.375, 0.75, 0.375, 0.75, 0.125, 0.75, 0.625, 0.75, 0.875, 0.75, 0.875, 0.75, 0.625, 0.75, 0.375, 0.75, 0.625, 0.75, 0.625, 0.75, 0.375, 0.75, 0.625, 0.0, 0.375, 0.0, 0.375, 0.0, 0.625, 0.0, 0.125, 0.75, 0.375, 0.75, 0.375, 0.75, 0.125, 0.75, 0.375, 0.75, 0.125, 0.75, 0.125, 0.75, 0.375, 0.75, 0.625, 0.75, 0.875, 0.75, 0.875, 0.75, 0.625, 0.75, 0.625, 0.0, 0.375, 0.0, 0.375, 0.0, 0.625, 0.0, 0.625, 0.75, 0.875, 0.75, 0.875, 0.75, 0.625, 0.75, 0.375, 0.75, 0.625, 0.75, 0.625, 0.75, 0.375, 0.75, 0.625, 0.75, 0.875, 0.75, 0.875, 0.75, 0.625, 0.75, 0.375, 0.75, 0.625, 0.75, 0.625, 0.75, 0.375, 0.75, 0.125, 0.75, 0.375, 0.75, 0.375, 0.75, 0.125, 0.75, 0.625, 0.0, 0.375, 0.0, 0.375, 0.0, 0.625, 0.0, 0.375, 0.0, 0.625, 0.0, 0.625, 0.0, 0.375, 0.0, 0.375, 0.0, 0.625, 0.0, 0.625, 0.0, 0.375, 0.0, 0.875, 0.75, 0.625, 0.75, 0.625, 0.75, 0.875, 0.75, 0.625, 0.75, 0.375, 0.75, 0.375, 0.75, 0.625, 0.75, 0.875, 0.75, 0.625, 0.75, 0.625, 0.75, 0.875, 0.75, 0.875, 0.75, 0.625, 0.75, 0.625, 0.75, 0.875, 0.75, 0.625, 0.75, 0.375, 0.75, 0.375, 0.75, 0.625, 0.75, 0.375, 0.75, 0.125, 0.75, 0.125, 0.75, 0.375, 0.75, 0.375, 0.75, 0.125, 0.75, 0.125, 0.75, 0.375, 0.75, 0.625, 0.75, 0.375, 0.75, 0.375, 0.75, 0.625, 0.75, 0.375, 0.75, 0.125, 0.75, 0.125, 0.75, 0.375, 0.75, 0.375, 0.0, 0.625, 0.0, 0.625, 0.0, 0.375, 0.0, 0.875, 0.75, 0.625, 0.75, 0.625, 0.75, 0.875, 0.75, 0.375, 0.0, 0.625, 0.0, 0.625, 0.0, 0.375, 0.0, 0.875, 0.75, 0.625, 0.75, 0.625, 0.75, 0.875, 0.75, 0.625, 0.75, 0.375, 0.75, 0.375, 0.75, 0.625, 0.75, 0.625, 0.75, 0.375, 0.75, 0.375, 0.75, 0.625, 0.75, 0.625, 0.75, 0.375, 0.75, 0.375, 0.75, 0.625, 0.75, 0.375, 0.75, 0.125, 0.75, 0.125, 0.75, 0.375, 0.75, 0.375, 0.0, 0.625, 0.0, 0.625, 0.0, 0.375, 0.0, 0.875, 0.75, 0.625, 0.75, 0.625, 0.75, 0.875, 0.75, 0.375, 0.75, 0.125, 0.75, 0.125, 0.75, 0.375, 0.75, 0.375, 0.0, 0.625, 0.0, 0.625, 0.0, 0.375, 0.0, 0.875, 0.75, 0.625, 0.75, 0.625, 0.75, 0.875, 0.75, 0.125, 0.75, 0.375, 0.75, 0.375, 0.75, 0.125, 0.75, 0.375, 0.75, 0.625, 0.75, 0.625, 0.75, 0.375, 0.75, 0.125, 0.75, 0.375, 0.75, 0.375, 0.75, 0.125, 0.75, 0.625, 0.0, 0.375, 0.0, 0.375, 0.0, 0.625, 0.0, 0.625, 0.75, 0.875, 0.75, 0.875, 0.75, 0.625, 0.75, 0.625, 0.0, 0.375, 0.0, 0.375, 0.0, 0.625, 0.0, 0.625, 0.75, 0.875, 0.75, 0.875, 0.75, 0.625, 0.75, 0.375, 0.75, 0.625, 0.75, 0.625, 0.75, 0.375, 0.75, 0.375, 0.75, 0.625, 0.75, 0.625, 0.75, 0.375, 0.75, 0.375, 0.75, 0.625, 0.75, 0.625, 0.75, 0.375, 0.75, 0.125, 0.75, 0.375, 0.75, 0.375, 0.75, 0.125, 0.75, 0.625, 0.0, 0.375, 0.0, 0.375, 0.0, 0.625, 0.0, 0.625, 0.75, 0.875, 0.75, 0.875, 0.75, 0.625, 0.75, 0.125, 0.75, 0.375, 0.75, 0.375, 0.75, 0.125, 0.75, 0.625, 0.0, 0.375, 0.0, 0.375, 0.0, 0.625, 0.0, 0.625, 0.75, 0.875, 0.75, 0.875, 0.75, 0.625, 0.75, 0.375, 0.75, 0.125, 0.75, 0.125, 0.75, 0.375, 0.75, 0.625, 0.75, 0.375, 0.75, 0.375, 0.75, 0.625, 0.75, 0.375, 0.75, 0.125, 0.75, 0.125, 0.75, 0.375, 0.75, 0.375, 0.0, 0.625, 0.0, 0.625, 0.0, 0.375, 0.0, 0.375, 0.0, 0.625, 0.0, 0.625, 0.0, 0.375, 0.0, 0.375, 0.0, 0.625, 0.0, 0.625, 0.0, 0.375, 0.0, 0.875, 0.75, 0.625, 0.75, 0.625, 0.75, 0.875, 0.75, 0.625, 0.75, 0.375, 0.75, 0.375, 0.75, 0.625, 0.75, 0.875, 0.75, 0.625, 0.75, 0.625, 0.75, 0.875, 0.75, 0.875, 0.75, 0.625, 0.75, 0.625, 0.75, 0.875, 0.75, 0.625, 0.75, 0.375, 0.75, 0.375, 0.75, 0.625, 0.75, 0.375, 0.75, 0.125, 0.75, 0.125, 0.75, 0.375, 0.75, 0.375, 0.75, 0.125, 0.75, 0.125, 0.75, 0.375, 0.75, 0.625, 0.75, 0.375, 0.75, 0.375, 0.75, 0.625, 0.75, 0.375, 0.75, 0.125, 0.75, 0.125, 0.75, 0.375, 0.75, 0.375, 0.0, 0.625, 0.0, 0.625, 0.0, 0.375, 0.0, 0.625, 0.0, 0.625, 0.75, 0.375, 0.75, 0.375, 0.0, 0.375, 0.0, 0.625, 0.0, 0.625, 0.0, 0.375, 0.0, 0.875, 0.75, 0.625, 0.75, 0.625, 0.75, 0.875, 0.75, 0.625, 0.75, 0.375, 0.75, 0.375, 0.75, 0.625, 0.75, 0.375, 0.0, 0.375, 0.75, 0.625, 0.75, 0.625, 0.0, 0.375, 0.75, 0.625, 0.75, 0.625, 0.75, 0.375, 0.75, 0.125, 0.75, 0.375, 0.75, 0.375, 0.75, 0.125, 0.75, 0.625, 0.0, 0.375, 0.0, 0.375, 0.0, 0.625, 0.0])
me_plane_001.use_remesh_preserve_volume = False
me_plane_001.use_remesh_preserve_attributes = False
me_plane_001.use_mirror_vertex_groups = False
me_plane_001.update()
me_cube_005 = bpy.data.meshes.new('Cube.005')
me_cube_005.from_pydata([(-0.9289, -0.1538, -1.96), (-0.9289, -0.1538, -1.168), (-0.9289, 0.9742, -1.96), (-0.9289, 0.9742, -1.168), (-0.4742, -0.1538, -1.96), (-0.4742, -0.1538, -1.168), (-0.4742, 0.9742, -1.96), (-0.4742, 0.9742, -1.168), (-0.9289, 2.453, -1.168), (-0.9289, 2.453, -1.96), (-0.4448, 2.453, -1.96), (-0.4448, 2.453, -1.168), (-0.03502, 0.9742, -1.168), (-0.03502, 0.9742, -1.96), (-0.03502, 2.453, -1.168), (-0.03502, 2.453, -1.96), (-0.4448, 2.363, -1.168), (-0.9289, 2.363, -1.168), (-0.9289, 2.363, -1.96), (-0.4448, 2.363, -1.96), (-0.03502, 2.363, -1.168), (-0.03502, 2.363, -1.96), (-0.9289, 2.167, -1.168), (-0.9289, 2.167, -1.96), (-0.4448, 2.167, -1.168), (-0.4448, 2.167, -1.96), (-0.03502, 2.167, -1.168), (-0.03502, 2.167, -1.96), (0.9999, 0.9742, -1.168), (0.9999, 0.9742, -1.96), (0.6696, 2.453, -1.168), (0.6696, 2.453, -1.96), (0.6696, 2.363, -1.168), (0.6696, 2.363, -1.96), (0.9999, 1.675, -1.168), (0.9999, 1.675, -1.96), (-0.03502, 2.363, -119.9), (-0.03502, 2.453, -119.9), (-0.03502, 2.167, -119.9), (0.9999, 0.9742, -119.9), (-0.03502, 0.9742, -119.9), (0.9999, 1.675, -119.9), (0.6696, 2.363, -119.9), (0.6696, 2.453, -119.9)], [], [(0, 1, 3, 2), (17, 16, 11, 8), (6, 7, 5, 4), (4, 5, 1, 0), (2, 6, 4, 0), (7, 3, 1, 5), (9, 8, 11, 10), (18, 17, 8, 9), (24, 7, 12, 26), (19, 18, 9, 10), (20, 26, 34, 32), (19, 10, 15, 21), (7, 6, 13, 12), (10, 11, 14, 15), (25, 19, 21, 27), (31, 33, 42, 43), (25, 23, 18, 19), (11, 16, 20, 14), (23, 22, 17, 18), (22, 24, 16, 17), (3, 7, 24, 22), (2, 3, 22, 23), (6, 2, 23, 25), (29, 13, 40, 39), (6, 25, 27, 13), (16, 24, 26, 20), (32, 33, 31, 30), (34, 35, 33, 32), (28, 29, 35, 34), (15, 14, 30, 31), (26, 12, 28, 34), (33, 35, 41, 42), (14, 20, 32, 30), (12, 13, 29, 28), (36, 37, 43, 42), (40, 38, 41, 39), (38, 36, 42, 41), (27, 21, 36, 38), (15, 31, 43, 37), (35, 29, 39, 41), (21, 15, 37, 36), (13, 27, 38, 40)])
_uv = me_cube_005.uv_layers.new(name='UVMap')
_uv.uv.foreach_set('vector', [0.375, 0.0, 0.625, 0.0, 0.625, 0.25, 0.375, 0.25, 0.875, 0.5, 0.625, 0.5, 0.625, 0.5, 0.875, 0.5, 0.375, 0.5, 0.625, 0.5, 0.625, 0.75, 0.375, 0.75, 0.375, 0.75, 0.625, 0.75, 0.625, 1.0, 0.375, 1.0, 0.125, 0.5, 0.375, 0.5, 0.375, 0.75, 0.125, 0.75, 0.625, 0.5, 0.875, 0.5, 0.875, 0.75, 0.625, 0.75, 0.375, 0.25, 0.625, 0.25, 0.625, 0.5, 0.375, 0.5, 0.375, 0.25, 0.625, 0.25, 0.625, 0.25, 0.375, 0.25, 0.625, 0.5, 0.625, 0.5, 0.625, 0.5, 0.625, 0.5, 0.375, 0.5, 0.125, 0.5, 0.125, 0.5, 0.375, 0.5, 0.625, 0.5, 0.625, 0.5, 0.625, 0.5, 0.625, 0.5, 0.375, 0.5, 0.375, 0.5, 0.375, 0.5, 0.375, 0.5, 0.625, 0.5, 0.375, 0.5, 0.375, 0.5, 0.625, 0.5, 0.375, 0.5, 0.625, 0.5, 0.625, 0.5, 0.375, 0.5, 0.375, 0.5, 0.375, 0.5, 0.375, 0.5, 0.375, 0.5, 0.375, 0.5, 0.375, 0.5, 0.375, 0.5, 0.375, 0.5, 0.375, 0.5, 0.125, 0.5, 0.125, 0.5, 0.375, 0.5, 0.625, 0.5, 0.625, 0.5, 0.625, 0.5, 0.625, 0.5, 0.375, 0.25, 0.625, 0.25, 0.625, 0.25, 0.375, 0.25, 0.875, 0.5, 0.625, 0.5, 0.625, 0.5, 0.875, 0.5, 0.875, 0.5, 0.625, 0.5, 0.625, 0.5, 0.875, 0.5, 0.375, 0.25, 0.625, 0.25, 0.625, 0.25, 0.375, 0.25, 0.375, 0.5, 0.125, 0.5, 0.125, 0.5, 0.375, 0.5, 0.375, 0.5, 0.375, 0.5, 0.375, 0.5, 0.375, 0.5, 0.375, 0.5, 0.375, 0.5, 0.375, 0.5, 0.375, 0.5, 0.625, 0.5, 0.625, 0.5, 0.625, 0.5, 0.625, 0.5, 0.625, 0.5, 0.375, 0.5, 0.375, 0.5, 0.625, 0.5, 0.625, 0.5, 0.375, 0.5, 0.375, 0.5, 0.625, 0.5, 0.625, 0.5, 0.375, 0.5, 0.375, 0.5, 0.625, 0.5, 0.375, 0.5, 0.625, 0.5, 0.625, 0.5, 0.375, 0.5, 0.625, 0.5, 0.625, 0.5, 0.625, 0.5, 0.625, 0.5, 0.375, 0.5, 0.375, 0.5, 0.375, 0.5, 0.375, 0.5, 0.625, 0.5, 0.625, 0.5, 0.625, 0.5, 0.625, 0.5, 0.625, 0.5, 0.375, 0.5, 0.375, 0.5, 0.625, 0.5, 0.375, 0.5, 0.375, 0.5, 0.375, 0.5, 0.375, 0.5, 0.375, 0.5, 0.375, 0.5, 0.375, 0.5, 0.375, 0.5, 0.375, 0.5, 0.375, 0.5, 0.375, 0.5, 0.375, 0.5, 0.375, 0.5, 0.375, 0.5, 0.375, 0.5, 0.375, 0.5, 0.375, 0.5, 0.375, 0.5, 0.375, 0.5, 0.375, 0.5, 0.375, 0.5, 0.375, 0.5, 0.375, 0.5, 0.375, 0.5, 0.375, 0.5, 0.375, 0.5, 0.375, 0.5, 0.375, 0.5, 0.375, 0.5, 0.375, 0.5, 0.375, 0.5, 0.375, 0.5])
me_cube_005.use_remesh_preserve_volume = False
me_cube_005.use_remesh_preserve_attributes = False
me_cube_005.use_mirror_vertex_groups = False
me_cube_005.update()
me_cube_006 = bpy.data.meshes.new('Cube.006')
me_cube_006.from_pydata([(-1.625, -1.0, 0.8061), (-1.625, -1.0, 1.0), (-1.625, 0.4126, 0.8061), (-1.625, 0.4126, 1.0), (1.0, -1.0, 0.8061), (1.0, -1.0, 1.0), (1.0, 0.4126, 0.8061), (1.0, 0.4126, 1.0)], [], [(0, 1, 3, 2), (2, 3, 7, 6), (6, 7, 5, 4), (4, 5, 1, 0), (2, 6, 4, 0), (7, 3, 1, 5)])
_uv = me_cube_006.uv_layers.new(name='UVMap')
_uv.uv.foreach_set('vector', [0.375, 0.0, 0.625, 0.0, 0.625, 0.25, 0.375, 0.25, 0.375, 0.25, 0.625, 0.25, 0.625, 0.5, 0.375, 0.5, 0.375, 0.5, 0.625, 0.5, 0.625, 0.75, 0.375, 0.75, 0.375, 0.75, 0.625, 0.75, 0.625, 1.0, 0.375, 1.0, 0.125, 0.5, 0.375, 0.5, 0.375, 0.75, 0.125, 0.75, 0.625, 0.5, 0.875, 0.5, 0.875, 0.75, 0.625, 0.75])
me_cube_006.use_remesh_preserve_volume = False
me_cube_006.use_remesh_preserve_attributes = False
me_cube_006.use_mirror_vertex_groups = False
me_cube_006.update()
me_cube_007 = bpy.data.meshes.new('Cube.007')
me_cube_007.from_pydata([(-1.625, -1.0, -1.0), (-1.625, -1.0, 1.0), (-1.625, 0.4351, -1.0), (-1.625, 0.4351, 1.0), (1.0, -1.0, -1.0), (1.0, -1.0, 1.0), (1.0, 0.4351, -1.0), (1.0, 0.4351, 1.0)], [], [(0, 1, 3, 2), (2, 3, 7, 6), (6, 7, 5, 4), (4, 5, 1, 0), (2, 6, 4, 0), (7, 3, 1, 5)])
_uv = me_cube_007.uv_layers.new(name='UVMap')
_uv.uv.foreach_set('vector', [0.375, 0.0, 0.625, 0.0, 0.625, 0.25, 0.375, 0.25, 0.375, 0.25, 0.625, 0.25, 0.625, 0.5, 0.375, 0.5, 0.375, 0.5, 0.625, 0.5, 0.625, 0.75, 0.375, 0.75, 0.375, 0.75, 0.625, 0.75, 0.625, 1.0, 0.375, 1.0, 0.125, 0.5, 0.375, 0.5, 0.375, 0.75, 0.125, 0.75, 0.625, 0.5, 0.875, 0.5, 0.875, 0.75, 0.625, 0.75])
me_cube_007.use_remesh_preserve_volume = False
me_cube_007.use_remesh_preserve_attributes = False
me_cube_007.use_mirror_vertex_groups = False
me_cube_007.update()

# ---- objects
ob_plane = bpy.data.objects.new('Plane', me_plane)
ob_cube = bpy.data.objects.new('Cube', me_cube)
ob_cube_001 = bpy.data.objects.new('Cube.001', me_cube_001)
ob_cube_002 = bpy.data.objects.new('Cube.002', me_cube_002)
ob_cube_004 = bpy.data.objects.new('Cube.004', me_cube_004)
ob_plane_001 = bpy.data.objects.new('Plane.001', me_plane_001)
ob_cube_005 = bpy.data.objects.new('Cube.005', me_cube_005)
ob_cube_006 = bpy.data.objects.new('Cube.006', me_cube_006)
ob_cube_003 = bpy.data.objects.new('Cube.003', me_cube_007)

# ---- transforms, parenting, visibility, modifiers, constraints
ob_plane.location = (0.0, 0.0, 0.0)
ob_plane.rotation_euler = (-0.0, -1.571, 0.0)
ob_plane.scale = (3.0, 1.0, 1.0)
ob_plane.lineart.crease_threshold = 0.0
ob_cube.location = (0.0, 0.0, 0.0)
ob_cube.lineart.crease_threshold = 0.0
ob_cube_001.location = (-35.0, 75.0, 25.12)
ob_cube_001.rotation_euler = (-0.8727, -0.0, 0.0)
ob_cube_001.scale = (48.14, 0.2, 1.0)
ob_cube_001.lineart.crease_threshold = 0.0
ob_cube_002.location = (-36.0, 34.0, 2.0)
ob_cube_002.scale = (48.32, 42.1, 1.0)
ob_cube_002.lineart.crease_threshold = 0.0
ob_cube_004.location = (-58.66, 117.1, -7.022)
ob_cube_004.scale = (24.05, 42.1, 1.0)
ob_cube_004.lineart.crease_threshold = 0.0
ob_plane_001.location = (-45.89, 81.9, -9.085)
ob_plane_001.rotation_euler = (-0.0, -1.571, 0.0)
ob_plane_001.scale = (3.0, 1.0, 1.0)
ob_plane_001.lineart.crease_threshold = 0.0
ob_cube_005.location = (-36.0, 34.0, 9.312)
ob_cube_005.scale = (48.32, 42.1, 0.197)
ob_cube_005.lineart.crease_threshold = 0.0
ob_cube_006.location = (-58.66, 117.1, -1.181)
ob_cube_006.scale = (24.05, 42.1, 1.0)
ob_cube_006.lineart.crease_threshold = 0.0
ob_cube_003.location = (17.92, 144.2, -15.03)
ob_cube_003.scale = (36.31, 42.1, 1.0)
ob_cube_003.lineart.crease_threshold = 0.0

# ---- collection membership
col_collection.objects.link(ob_plane)
col_collection.objects.link(ob_cube)
col_collection.objects.link(ob_cube_001)
col_collection.objects.link(ob_cube_002)
col_collection.objects.link(ob_cube_004)
col_collection.objects.link(ob_plane_001)
col_collection.objects.link(ob_cube_005)
col_collection.objects.link(ob_cube_006)
col_collection.objects.link(ob_cube_003)

# ---- scene / render settings (as saved in the file)
scene.frame_start = 1; scene.frame_end = 250; scene.frame_set(15)
scene.render.engine = 'BLENDER_EEVEE_NEXT'
scene.cycles.use_denoising = False
scene.cycles.samples = 128
scene.cycles.sampling_pattern = 'TABULATED_SOBOL'
scene.cycles.use_adaptive_sampling = False
scene.cycles.use_light_tree = False
scene.view_settings.view_transform = 'Filmic'
bpy.context.view_layer.update()

# ---- added for rendering (the .blend has no active camera and no usable light): camera, sun
cam_auto = bpy.data.cameras.new('AutoCamera')
cam_auto.lens = 50.0
cam_auto.sensor_width = 36.0
cam_auto.clip_end = 3881.75
ob_auto_camera = bpy.data.objects.new('AutoCamera', cam_auto)
scene.collection.objects.link(ob_auto_camera)
ob_auto_camera.location = (199.427, -186.754, 192.279)
ob_auto_camera.rotation_euler = (1.09748, -7.21219e-08, 0.694738)
scene.camera = ob_auto_camera
light_auto_sun = bpy.data.lights.new('AutoSun', 'SUN')
light_auto_sun.energy = 3.0
light_auto_sun.angle = 0.0523599
ob_auto_sun = bpy.data.objects.new('AutoSun', light_auto_sun)
scene.collection.objects.link(ob_auto_sun)
ob_auto_sun.rotation_euler = (0.872665, 0.174533, 0.523599)
bpy.context.view_layer.update()
